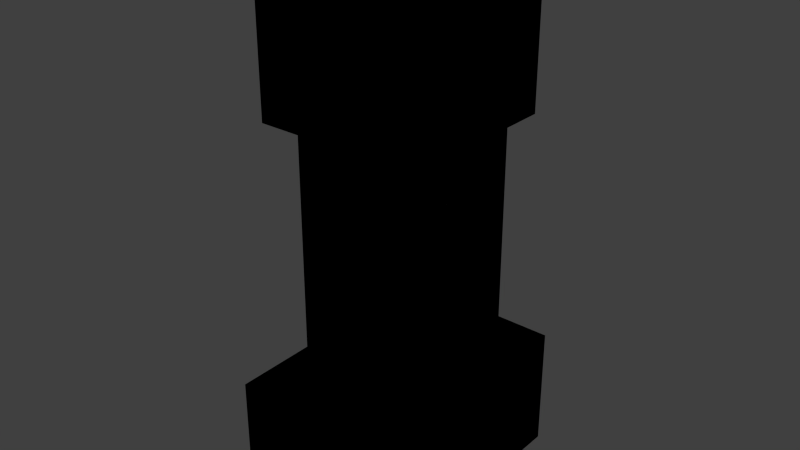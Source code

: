 # Source: creeper.blend  (saved by Blender 2.79.0; exported with 4.5.12 LTS)
import bpy
from mathutils import Matrix  # noqa: F401  (used for matrix-valued properties, if any)

bpy.ops.wm.read_factory_settings(use_empty=True)
scene = bpy.context.scene
scene.name = 'Scene'

# ---- collections
col_collection_1 = bpy.data.collections.new('Collection 1'); scene.collection.children.link(col_collection_1)

# ---- world
world_world = bpy.data.worlds.new('World'); scene.world = world_world
world_world.color = (0.05088, 0.05088, 0.05088)
world_world.use_sun_shadow = False
world_world.sun_shadow_jitter_overblur = 0.0
world_world.cycles.sampling_method = 'NONE'
world_world.cycles.sample_map_resolution = 256

# ---- meshes
me_cube_011 = bpy.data.meshes.new('Cube.011')
me_cube_011.from_pydata([(-1.0, -1.0, -1.0), (-1.0, -1.0, 1.0), (-1.0, 1.0, -1.0), (-1.0, 1.0, 1.0), (1.0, -1.0, -1.0), (1.0, -1.0, 1.0), (1.0, 1.0, -1.0), (1.0, 1.0, 1.0)], [], [(0, 2, 3, 1), (2, 6, 7, 3), (6, 4, 5, 7), (4, 0, 1, 5), (2, 0, 4, 6), (7, 5, 1, 3)])
_uv = me_cube_011.uv_layers.new(name='UVMap')
_uv.uv.foreach_set('vector', [0.0625, 0.1875, 0.0, 0.1875, 0.0, 0.375, 0.0625, 0.375, 0.25, 0.1875, 0.1875, 0.1875, 0.1875, 0.375, 0.25, 0.375, 0.1875, 0.1875, 0.125, 0.1875, 0.125, 0.375, 0.1875, 0.375, 0.125, 0.1875, 0.0625, 0.1875, 0.0625, 0.375, 0.125, 0.375, 0.125, 0.5, 0.125, 0.375, 0.1875, 0.375, 0.1875, 0.5, 0.125, 0.5, 0.125, 0.375, 0.0625, 0.375, 0.0625, 0.5])
me_cube_011.use_remesh_preserve_volume = False
me_cube_011.use_remesh_preserve_attributes = False
me_cube_011.use_mirror_vertex_groups = False
me_cube_011.update()
me_cube_010 = bpy.data.meshes.new('Cube.010')
me_cube_010.from_pydata([(-1.0, -1.0, -1.0), (-1.0, -1.0, 1.0), (-1.0, 1.0, -1.0), (-1.0, 1.0, 1.0), (1.0, -1.0, -1.0), (1.0, -1.0, 1.0), (1.0, 1.0, -1.0), (1.0, 1.0, 1.0)], [], [(0, 2, 3, 1), (2, 6, 7, 3), (6, 4, 5, 7), (4, 0, 1, 5), (2, 0, 4, 6), (7, 5, 1, 3)])
_uv = me_cube_010.uv_layers.new(name='UVMap')
_uv.uv.foreach_set('vector', [0.0625, 0.1875, 0.0, 0.1875, 0.0, 0.375, 0.0625, 0.375, 0.25, 0.1875, 0.1875, 0.1875, 0.1875, 0.375, 0.25, 0.375, 0.1875, 0.1875, 0.125, 0.1875, 0.125, 0.375, 0.1875, 0.375, 0.125, 0.1875, 0.0625, 0.1875, 0.0625, 0.375, 0.125, 0.375, 0.125, 0.5, 0.125, 0.375, 0.1875, 0.375, 0.1875, 0.5, 0.125, 0.5, 0.125, 0.375, 0.0625, 0.375, 0.0625, 0.5])
me_cube_010.use_remesh_preserve_volume = False
me_cube_010.use_remesh_preserve_attributes = False
me_cube_010.use_mirror_vertex_groups = False
me_cube_010.update()
me_cube_009 = bpy.data.meshes.new('Cube.009')
me_cube_009.from_pydata([(-1.0, -1.0, -1.0), (-1.0, -1.0, 1.0), (-1.0, 1.0, -1.0), (-1.0, 1.0, 1.0), (1.0, -1.0, -1.0), (1.0, -1.0, 1.0), (1.0, 1.0, -1.0), (1.0, 1.0, 1.0)], [], [(0, 2, 3, 1), (2, 6, 7, 3), (6, 4, 5, 7), (4, 0, 1, 5), (2, 0, 4, 6), (7, 5, 1, 3)])
_uv = me_cube_009.uv_layers.new(name='UVMap')
_uv.uv.foreach_set('vector', [0.0625, 0.1875, 0.0, 0.1875, 0.0, 0.375, 0.0625, 0.375, 0.25, 0.1875, 0.1875, 0.1875, 0.1875, 0.375, 0.25, 0.375, 0.1875, 0.1875, 0.125, 0.1875, 0.125, 0.375, 0.1875, 0.375, 0.125, 0.1875, 0.0625, 0.1875, 0.0625, 0.375, 0.125, 0.375, 0.125, 0.5, 0.125, 0.375, 0.1875, 0.375, 0.1875, 0.5, 0.125, 0.5, 0.125, 0.375, 0.0625, 0.375, 0.0625, 0.5])
me_cube_009.use_remesh_preserve_volume = False
me_cube_009.use_remesh_preserve_attributes = False
me_cube_009.use_mirror_vertex_groups = False
me_cube_009.update()
me_cube_008 = bpy.data.meshes.new('Cube.008')
me_cube_008.from_pydata([(-1.0, -1.0, -1.0), (-1.0, -1.0, 1.0), (-1.0, 1.0, -1.0), (-1.0, 1.0, 1.0), (1.0, -1.0, -1.0), (1.0, -1.0, 1.0), (1.0, 1.0, -1.0), (1.0, 1.0, 1.0)], [], [(0, 2, 3, 1), (2, 6, 7, 3), (6, 4, 5, 7), (4, 0, 1, 5), (2, 0, 4, 6), (7, 5, 1, 3)])
_uv = me_cube_008.uv_layers.new(name='UVMap')
_uv.uv.foreach_set('vector', [0.0625, 0.1875, 0.0, 0.1875, 0.0, 0.375, 0.0625, 0.375, 0.25, 0.1875, 0.1875, 0.1875, 0.1875, 0.375, 0.25, 0.375, 0.1875, 0.1875, 0.125, 0.1875, 0.125, 0.375, 0.1875, 0.375, 0.125, 0.1875, 0.0625, 0.1875, 0.0625, 0.375, 0.125, 0.375, 0.125, 0.5, 0.125, 0.375, 0.1875, 0.375, 0.1875, 0.5, 0.125, 0.5, 0.125, 0.375, 0.0625, 0.375, 0.0625, 0.5])
me_cube_008.use_remesh_preserve_volume = False
me_cube_008.use_remesh_preserve_attributes = False
me_cube_008.use_mirror_vertex_groups = False
me_cube_008.update()
me_cube_007 = bpy.data.meshes.new('Cube.007')
me_cube_007.from_pydata([(-1.0, -1.0, -1.0), (-1.0, -1.0, 1.0), (-1.0, 1.0, -1.0), (-1.0, 1.0, 1.0), (1.0, -1.0, -1.0), (1.0, -1.0, 1.0), (1.0, 1.0, -1.0), (1.0, 1.0, 1.0)], [], [(0, 2, 3, 1), (2, 6, 7, 3), (6, 4, 5, 7), (4, 0, 1, 5), (2, 0, 4, 6), (7, 5, 1, 3)])
_uv = me_cube_007.uv_layers.new(name='UVMap')
_uv.uv.foreach_set('vector', [0.3125, 0.0, 0.25, 0.0, 0.25, 0.375, 0.3125, 0.375, 0.625, 0.0, 0.5, 0.0, 0.5, 0.375, 0.625, 0.375, 0.5, 0.0, 0.4375, 0.0, 0.4375, 0.375, 0.5, 0.375, 0.4375, 0.0, 0.3125, 0.0, 0.3125, 0.375, 0.4375, 0.375, 0.4375, 0.5, 0.4375, 0.375, 0.5625, 0.375, 0.5625, 0.5, 0.4375, 0.5, 0.4375, 0.375, 0.3125, 0.375, 0.3125, 0.5])
me_cube_007.use_remesh_preserve_volume = False
me_cube_007.use_remesh_preserve_attributes = False
me_cube_007.use_mirror_vertex_groups = False
me_cube_007.update()
me_cube_006 = bpy.data.meshes.new('Cube.006')
me_cube_006.from_pydata([(-1.0, -1.0, -1.0), (-1.0, -1.0, 1.0), (-1.0, 1.0, -1.0), (-1.0, 1.0, 1.0), (1.0, -1.0, -1.0), (1.0, -1.0, 1.0), (1.0, 1.0, -1.0), (1.0, 1.0, 1.0)], [], [(0, 2, 3, 1), (2, 6, 7, 3), (6, 4, 5, 7), (4, 0, 1, 5), (2, 0, 4, 6), (7, 5, 1, 3)])
_uv = me_cube_006.uv_layers.new(name='UVMap')
_uv.uv.foreach_set('vector', [0.125, 0.5, 0.0, 0.5, 0.0, 0.75, 0.125, 0.75, 0.5, 0.5, 0.375, 0.5, 0.375, 0.75, 0.5, 0.75, 0.375, 0.5, 0.25, 0.5, 0.25, 0.75, 0.375, 0.75, 0.25, 0.5, 0.125, 0.5, 0.125, 0.75, 0.25, 0.75, 0.25, 1.0, 0.25, 0.75, 0.375, 0.75, 0.375, 1.0, 0.25, 1.0, 0.25, 0.75, 0.125, 0.75, 0.125, 1.0])
me_cube_006.use_remesh_preserve_volume = False
me_cube_006.use_remesh_preserve_attributes = False
me_cube_006.use_mirror_vertex_groups = False
me_cube_006.update()
me_cube_005 = bpy.data.meshes.new('Cube.005')
me_cube_005.from_pydata([(-1.0, -1.0, -1.0), (-1.0, -1.0, 1.0), (-1.0, 1.0, -1.0), (-1.0, 1.0, 1.0), (1.0, -1.0, -1.0), (1.0, -1.0, 1.0), (1.0, 1.0, -1.0), (1.0, 1.0, 1.0)], [], [(0, 1, 3, 2), (2, 3, 7, 6), (6, 7, 5, 4), (4, 5, 1, 0), (2, 6, 4, 0), (7, 3, 1, 5)])
_uv = me_cube_005.uv_layers.new(name='UVMap')
_uv.uv.foreach_set('vector', [0.0625, 0.1875, 0.0625, 0.375, 0.0, 0.375, 0.0, 0.1875, 0.25, 0.1875, 0.25, 0.375, 0.1875, 0.375, 0.1875, 0.1875, 0.1875, 0.1875, 0.1875, 0.375, 0.125, 0.375, 0.125, 0.1875, 0.125, 0.1875, 0.125, 0.375, 0.0625, 0.375, 0.0625, 0.1875, 0.125, 0.5, 0.1875, 0.5, 0.1875, 0.375, 0.125, 0.375, 0.125, 0.5, 0.0625, 0.5, 0.0625, 0.375, 0.125, 0.375])
me_cube_005.use_remesh_preserve_volume = False
me_cube_005.use_remesh_preserve_attributes = False
me_cube_005.use_mirror_vertex_groups = False
me_cube_005.update()
me_cube_004 = bpy.data.meshes.new('Cube.004')
me_cube_004.from_pydata([(-1.0, -1.0, -1.0), (-1.0, -1.0, 1.0), (-1.0, 1.0, -1.0), (-1.0, 1.0, 1.0), (1.0, -1.0, -1.0), (1.0, -1.0, 1.0), (1.0, 1.0, -1.0), (1.0, 1.0, 1.0)], [], [(0, 1, 3, 2), (2, 3, 7, 6), (6, 7, 5, 4), (4, 5, 1, 0), (2, 6, 4, 0), (7, 3, 1, 5)])
_uv = me_cube_004.uv_layers.new(name='UVMap')
_uv.uv.foreach_set('vector', [0.0625, 0.1875, 0.0625, 0.375, 0.0, 0.375, 0.0, 0.1875, 0.25, 0.1875, 0.25, 0.375, 0.1875, 0.375, 0.1875, 0.1875, 0.1875, 0.1875, 0.1875, 0.375, 0.125, 0.375, 0.125, 0.1875, 0.125, 0.1875, 0.125, 0.375, 0.0625, 0.375, 0.0625, 0.1875, 0.125, 0.5, 0.1875, 0.5, 0.1875, 0.375, 0.125, 0.375, 0.125, 0.5, 0.0625, 0.5, 0.0625, 0.375, 0.125, 0.375])
me_cube_004.use_remesh_preserve_volume = False
me_cube_004.use_remesh_preserve_attributes = False
me_cube_004.use_mirror_vertex_groups = False
me_cube_004.update()
me_cube_003 = bpy.data.meshes.new('Cube.003')
me_cube_003.from_pydata([(-1.0, -1.0, -1.0), (-1.0, -1.0, 1.0), (-1.0, 1.0, -1.0), (-1.0, 1.0, 1.0), (1.0, -1.0, -1.0), (1.0, -1.0, 1.0), (1.0, 1.0, -1.0), (1.0, 1.0, 1.0)], [], [(0, 1, 3, 2), (2, 3, 7, 6), (6, 7, 5, 4), (4, 5, 1, 0), (2, 6, 4, 0), (7, 3, 1, 5)])
_uv = me_cube_003.uv_layers.new(name='UVMap')
_uv.uv.foreach_set('vector', [0.0625, 0.1875, 0.0625, 0.375, 0.0, 0.375, 0.0, 0.1875, 0.25, 0.1875, 0.25, 0.375, 0.1875, 0.375, 0.1875, 0.1875, 0.1875, 0.1875, 0.1875, 0.375, 0.125, 0.375, 0.125, 0.1875, 0.125, 0.1875, 0.125, 0.375, 0.0625, 0.375, 0.0625, 0.1875, 0.125, 0.5, 0.1875, 0.5, 0.1875, 0.375, 0.125, 0.375, 0.125, 0.5, 0.0625, 0.5, 0.0625, 0.375, 0.125, 0.375])
me_cube_003.use_remesh_preserve_volume = False
me_cube_003.use_remesh_preserve_attributes = False
me_cube_003.use_mirror_vertex_groups = False
me_cube_003.update()
me_cube_002 = bpy.data.meshes.new('Cube.002')
me_cube_002.from_pydata([(-1.0, -1.0, -1.0), (-1.0, -1.0, 1.0), (-1.0, 1.0, -1.0), (-1.0, 1.0, 1.0), (1.0, -1.0, -1.0), (1.0, -1.0, 1.0), (1.0, 1.0, -1.0), (1.0, 1.0, 1.0)], [], [(0, 1, 3, 2), (2, 3, 7, 6), (6, 7, 5, 4), (4, 5, 1, 0), (2, 6, 4, 0), (7, 3, 1, 5)])
_uv = me_cube_002.uv_layers.new(name='UVMap')
_uv.uv.foreach_set('vector', [0.3125, 0.0, 0.3125, 0.375, 0.25, 0.375, 0.25, 0.0, 0.625, 0.0, 0.625, 0.375, 0.5, 0.375, 0.5, 0.0, 0.5, 0.0, 0.5, 0.375, 0.4375, 0.375, 0.4375, 0.0, 0.4375, 0.0, 0.4375, 0.375, 0.3125, 0.375, 0.3125, 0.0, 0.4375, 0.5, 0.5625, 0.5, 0.5625, 0.375, 0.4375, 0.375, 0.4375, 0.5, 0.3125, 0.5, 0.3125, 0.375, 0.4375, 0.375])
me_cube_002.use_remesh_preserve_volume = False
me_cube_002.use_remesh_preserve_attributes = False
me_cube_002.use_mirror_vertex_groups = False
me_cube_002.update()
me_cube_001 = bpy.data.meshes.new('Cube.001')
me_cube_001.from_pydata([(-1.0, -1.0, -1.0), (-1.0, -1.0, 1.0), (-1.0, 1.0, -1.0), (-1.0, 1.0, 1.0), (1.0, -1.0, -1.0), (1.0, -1.0, 1.0), (1.0, 1.0, -1.0), (1.0, 1.0, 1.0)], [], [(0, 1, 3, 2), (2, 3, 7, 6), (6, 7, 5, 4), (4, 5, 1, 0), (2, 6, 4, 0), (7, 3, 1, 5)])
_uv = me_cube_001.uv_layers.new(name='UVMap')
_uv.uv.foreach_set('vector', [0.0625, 0.1875, 0.0625, 0.375, 0.0, 0.375, 0.0, 0.1875, 0.25, 0.1875, 0.25, 0.375, 0.1875, 0.375, 0.1875, 0.1875, 0.1875, 0.1875, 0.1875, 0.375, 0.125, 0.375, 0.125, 0.1875, 0.125, 0.1875, 0.125, 0.375, 0.0625, 0.375, 0.0625, 0.1875, 0.125, 0.5, 0.1875, 0.5, 0.1875, 0.375, 0.125, 0.375, 0.125, 0.5, 0.0625, 0.5, 0.0625, 0.375, 0.125, 0.375])
me_cube_001.use_remesh_preserve_volume = False
me_cube_001.use_remesh_preserve_attributes = False
me_cube_001.use_mirror_vertex_groups = False
me_cube_001.update()
me_cube = bpy.data.meshes.new('Cube')
me_cube.from_pydata([(-1.0, -1.0, -1.0), (-1.0, -1.0, 1.0), (-1.0, 1.0, -1.0), (-1.0, 1.0, 1.0), (1.0, -1.0, -1.0), (1.0, -1.0, 1.0), (1.0, 1.0, -1.0), (1.0, 1.0, 1.0)], [], [(0, 1, 3, 2), (2, 3, 7, 6), (6, 7, 5, 4), (4, 5, 1, 0), (2, 6, 4, 0), (7, 3, 1, 5)])
_uv = me_cube.uv_layers.new(name='UVMap')
_uv.uv.foreach_set('vector', [0.125, 0.5, 0.125, 0.75, 0.0, 0.75, 0.0, 0.5, 0.5, 0.5, 0.5, 0.75, 0.375, 0.75, 0.375, 0.5, 0.375, 0.5, 0.375, 0.75, 0.25, 0.75, 0.25, 0.5, 0.25, 0.5, 0.25, 0.75, 0.125, 0.75, 0.125, 0.5, 0.25, 1.0, 0.375, 1.0, 0.375, 0.75, 0.25, 0.75, 0.25, 1.0, 0.125, 1.0, 0.125, 0.75, 0.25, 0.75])
me_cube.use_remesh_preserve_volume = False
me_cube.use_remesh_preserve_attributes = False
me_cube.use_mirror_vertex_groups = False
me_cube.update()
arm_armature = bpy.data.armatures.new('Armature')  # bones are not reproduced

# ---- objects
ob_armature = bpy.data.objects.new('Armature', arm_armature)
ob_leg_back_left2 = bpy.data.objects.new('leg.back.left2', me_cube_011)
ob_leg_back_right2 = bpy.data.objects.new('leg.back.right2', me_cube_010)
ob_leg_front_left2 = bpy.data.objects.new('leg.front.left2', me_cube_009)
ob_leg_front_right2 = bpy.data.objects.new('leg.front.right2', me_cube_008)
ob_body2 = bpy.data.objects.new('body2', me_cube_007)
ob_head2 = bpy.data.objects.new('head2', me_cube_006)
ob_leg_front_right1 = bpy.data.objects.new('leg.front.right1', me_cube_005)
ob_leg_back_right1 = bpy.data.objects.new('leg.back.right1', me_cube_004)
ob_leg_back_left1 = bpy.data.objects.new('leg.back.left1', me_cube_003)
ob_body1 = bpy.data.objects.new('body1', me_cube_002)
ob_leg_front_left1 = bpy.data.objects.new('leg.front.left1', me_cube_001)
ob_head1 = bpy.data.objects.new('head1', me_cube)

# ---- transforms, parenting, visibility, modifiers, constraints
ob_armature.location = (0.0, 0.0, 1.201)
ob_armature.show_in_front = True
ob_armature.lineart.crease_threshold = 0.0
ob_leg_back_left2.parent = ob_armature
ob_leg_back_left2.matrix_parent_inverse = Matrix(((1.0, 0.0, 0.0, -0.0), (0.0, 1.0, 0.0, -0.0), (0.0, 0.0, 1.0, -1.201), (0.0, 0.0, 0.0, 1.0)))
ob_leg_back_left2.location = (0.4108, 0.7931, 0.6051)
ob_leg_back_left2.scale = (0.4, 0.4, 0.6)
ob_leg_back_left2.lineart.crease_threshold = 0.0
_vg = ob_leg_back_left2.vertex_groups.new(name='body')
_vg = ob_leg_back_left2.vertex_groups.new(name='head')
_vg = ob_leg_back_left2.vertex_groups.new(name='leg.front.left')
_vg = ob_leg_back_left2.vertex_groups.new(name='leg,front.right')
_vg = ob_leg_back_left2.vertex_groups.new(name='leg.back.right')
_vg = ob_leg_back_left2.vertex_groups.new(name='leg.back.left')
_vg.add([0, 1, 2, 3, 4, 5, 6, 7], 1.0, 'REPLACE')
_m = ob_leg_back_left2.modifiers.new('Armature', 'ARMATURE')
_m.object = ob_armature
ob_leg_back_right2.parent = ob_armature
ob_leg_back_right2.matrix_parent_inverse = Matrix(((1.0, 0.0, 0.0, -0.0), (0.0, 1.0, 0.0, -0.0), (0.0, 0.0, 1.0, -1.201), (0.0, 0.0, 0.0, 1.0)))
ob_leg_back_right2.location = (-0.4084, 0.7931, 0.6051)
ob_leg_back_right2.scale = (0.4, 0.4, 0.6)
ob_leg_back_right2.lineart.crease_threshold = 0.0
_vg = ob_leg_back_right2.vertex_groups.new(name='body')
_vg = ob_leg_back_right2.vertex_groups.new(name='head')
_vg = ob_leg_back_right2.vertex_groups.new(name='leg.front.left')
_vg = ob_leg_back_right2.vertex_groups.new(name='leg,front.right')
_vg = ob_leg_back_right2.vertex_groups.new(name='leg.back.right')
_vg.add([0, 1, 2, 3, 4, 5, 6, 7], 1.0, 'REPLACE')
_vg = ob_leg_back_right2.vertex_groups.new(name='leg.back.left')
_m = ob_leg_back_right2.modifiers.new('Armature', 'ARMATURE')
_m.object = ob_armature
ob_leg_front_left2.parent = ob_armature
ob_leg_front_left2.matrix_parent_inverse = Matrix(((1.0, 0.0, 0.0, -0.0), (0.0, 1.0, 0.0, -0.0), (0.0, 0.0, 1.0, -1.201), (0.0, 0.0, 0.0, 1.0)))
ob_leg_front_left2.location = (0.4022, -0.7934, 0.6051)
ob_leg_front_left2.scale = (0.4, 0.4, 0.6)
ob_leg_front_left2.lineart.crease_threshold = 0.0
_vg = ob_leg_front_left2.vertex_groups.new(name='body')
_vg = ob_leg_front_left2.vertex_groups.new(name='head')
_vg = ob_leg_front_left2.vertex_groups.new(name='leg.front.left')
_vg.add([0, 1, 2, 3, 4, 5, 6, 7], 1.0, 'REPLACE')
_vg = ob_leg_front_left2.vertex_groups.new(name='leg,front.right')
_vg = ob_leg_front_left2.vertex_groups.new(name='leg.back.right')
_vg = ob_leg_front_left2.vertex_groups.new(name='leg.back.left')
_m = ob_leg_front_left2.modifiers.new('Armature', 'ARMATURE')
_m.object = ob_armature
ob_leg_front_right2.parent = ob_armature
ob_leg_front_right2.matrix_parent_inverse = Matrix(((1.0, 0.0, 0.0, -0.0), (0.0, 1.0, 0.0, -0.0), (0.0, 0.0, 1.0, -1.201), (0.0, 0.0, 0.0, 1.0)))
ob_leg_front_right2.location = (-0.3998, -0.7934, 0.6051)
ob_leg_front_right2.scale = (0.4, 0.4, 0.6)
ob_leg_front_right2.lineart.crease_threshold = 0.0
_vg = ob_leg_front_right2.vertex_groups.new(name='body')
_vg = ob_leg_front_right2.vertex_groups.new(name='head')
_vg = ob_leg_front_right2.vertex_groups.new(name='leg.front.left')
_vg = ob_leg_front_right2.vertex_groups.new(name='leg,front.right')
_vg.add([0, 1, 2, 3, 4, 5, 6, 7], 1.0, 'REPLACE')
_vg = ob_leg_front_right2.vertex_groups.new(name='leg.back.right')
_vg = ob_leg_front_right2.vertex_groups.new(name='leg.back.left')
_m = ob_leg_front_right2.modifiers.new('Armature', 'ARMATURE')
_m.object = ob_armature
ob_body2.parent = ob_armature
ob_body2.matrix_parent_inverse = Matrix(((1.0, 0.0, 0.0, -0.0), (0.0, 1.0, 0.0, -0.0), (0.0, 0.0, 1.0, -1.201), (0.0, 0.0, 0.0, 1.0)))
ob_body2.location = (0.0, 0.0, 2.393)
ob_body2.scale = (0.8, 0.4, 1.2)
ob_body2.lineart.crease_threshold = 0.0
_vg = ob_body2.vertex_groups.new(name='body')
_vg.add([0, 1, 2, 3, 4, 5, 6, 7], 1.0, 'REPLACE')
_vg = ob_body2.vertex_groups.new(name='head')
_vg = ob_body2.vertex_groups.new(name='leg.front.left')
_vg = ob_body2.vertex_groups.new(name='leg,front.right')
_vg = ob_body2.vertex_groups.new(name='leg.back.right')
_vg = ob_body2.vertex_groups.new(name='leg.back.left')
_m = ob_body2.modifiers.new('Armature', 'ARMATURE')
_m.object = ob_armature
ob_head2.parent = ob_armature
ob_head2.matrix_parent_inverse = Matrix(((1.0, 0.0, 0.0, -0.0), (0.0, 1.0, 0.0, -0.0), (0.0, 0.0, 1.0, -1.201), (0.0, 0.0, 0.0, 1.0)))
ob_head2.location = (0.0, 0.0, 4.381)
ob_head2.scale = (0.8, 0.8, 0.8)
ob_head2.lineart.crease_threshold = 0.0
_vg = ob_head2.vertex_groups.new(name='body')
_vg = ob_head2.vertex_groups.new(name='head')
_vg.add([0, 1, 2, 3, 4, 5, 6, 7], 1.0, 'REPLACE')
_vg = ob_head2.vertex_groups.new(name='leg.front.left')
_vg = ob_head2.vertex_groups.new(name='leg,front.right')
_vg = ob_head2.vertex_groups.new(name='leg.back.right')
_vg = ob_head2.vertex_groups.new(name='leg.back.left')
_m = ob_head2.modifiers.new('Armature', 'ARMATURE')
_m.object = ob_armature
ob_leg_front_right1.parent = ob_armature
ob_leg_front_right1.matrix_parent_inverse = Matrix(((1.0, 0.0, 0.0, -0.0), (0.0, 1.0, 0.0, -0.0), (0.0, 0.0, 1.0, -1.201), (0.0, 0.0, 0.0, 1.0)))
ob_leg_front_right1.location = (-0.3998, -0.7934, 0.6051)
ob_leg_front_right1.scale = (0.4, 0.4, 0.6)
ob_leg_front_right1.lineart.crease_threshold = 0.0
_vg = ob_leg_front_right1.vertex_groups.new(name='body')
_vg = ob_leg_front_right1.vertex_groups.new(name='head')
_vg = ob_leg_front_right1.vertex_groups.new(name='leg.front.left')
_vg = ob_leg_front_right1.vertex_groups.new(name='leg,front.right')
_vg.add([0, 1, 2, 3, 4, 5, 6, 7], 1.0, 'REPLACE')
_vg = ob_leg_front_right1.vertex_groups.new(name='leg.back.right')
_vg = ob_leg_front_right1.vertex_groups.new(name='leg.back.left')
_m = ob_leg_front_right1.modifiers.new('Armature', 'ARMATURE')
_m.object = ob_armature
ob_leg_back_right1.parent = ob_armature
ob_leg_back_right1.matrix_parent_inverse = Matrix(((1.0, 0.0, 0.0, -0.0), (0.0, 1.0, 0.0, -0.0), (0.0, 0.0, 1.0, -1.201), (0.0, 0.0, 0.0, 1.0)))
ob_leg_back_right1.location = (-0.4084, 0.7931, 0.6051)
ob_leg_back_right1.scale = (0.4, 0.4, 0.6)
ob_leg_back_right1.lineart.crease_threshold = 0.0
_vg = ob_leg_back_right1.vertex_groups.new(name='body')
_vg = ob_leg_back_right1.vertex_groups.new(name='head')
_vg = ob_leg_back_right1.vertex_groups.new(name='leg.front.left')
_vg = ob_leg_back_right1.vertex_groups.new(name='leg,front.right')
_vg = ob_leg_back_right1.vertex_groups.new(name='leg.back.right')
_vg.add([0, 1, 2, 3, 4, 5, 6, 7], 1.0, 'REPLACE')
_vg = ob_leg_back_right1.vertex_groups.new(name='leg.back.left')
_m = ob_leg_back_right1.modifiers.new('Armature', 'ARMATURE')
_m.object = ob_armature
ob_leg_back_left1.parent = ob_armature
ob_leg_back_left1.matrix_parent_inverse = Matrix(((1.0, 0.0, 0.0, -0.0), (0.0, 1.0, 0.0, -0.0), (0.0, 0.0, 1.0, -1.201), (0.0, 0.0, 0.0, 1.0)))
ob_leg_back_left1.location = (0.4108, 0.7931, 0.6051)
ob_leg_back_left1.scale = (0.4, 0.4, 0.6)
ob_leg_back_left1.lineart.crease_threshold = 0.0
_vg = ob_leg_back_left1.vertex_groups.new(name='body')
_vg = ob_leg_back_left1.vertex_groups.new(name='head')
_vg = ob_leg_back_left1.vertex_groups.new(name='leg.front.left')
_vg = ob_leg_back_left1.vertex_groups.new(name='leg,front.right')
_vg = ob_leg_back_left1.vertex_groups.new(name='leg.back.right')
_vg = ob_leg_back_left1.vertex_groups.new(name='leg.back.left')
_vg.add([0, 1, 2, 3, 4, 5, 6, 7], 1.0, 'REPLACE')
_m = ob_leg_back_left1.modifiers.new('Armature', 'ARMATURE')
_m.object = ob_armature
ob_body1.parent = ob_armature
ob_body1.matrix_parent_inverse = Matrix(((1.0, 0.0, 0.0, -0.0), (0.0, 1.0, 0.0, -0.0), (0.0, 0.0, 1.0, -1.201), (0.0, 0.0, 0.0, 1.0)))
ob_body1.location = (0.0, 0.0, 2.393)
ob_body1.scale = (0.8, 0.4, 1.2)
ob_body1.lineart.crease_threshold = 0.0
_vg = ob_body1.vertex_groups.new(name='body')
_vg.add([0, 1, 2, 3, 4, 5, 6, 7], 1.0, 'REPLACE')
_vg = ob_body1.vertex_groups.new(name='head')
_vg = ob_body1.vertex_groups.new(name='leg.front.left')
_vg = ob_body1.vertex_groups.new(name='leg,front.right')
_vg = ob_body1.vertex_groups.new(name='leg.back.right')
_vg = ob_body1.vertex_groups.new(name='leg.back.left')
_m = ob_body1.modifiers.new('Armature', 'ARMATURE')
_m.object = ob_armature
ob_leg_front_left1.parent = ob_armature
ob_leg_front_left1.matrix_parent_inverse = Matrix(((1.0, 0.0, 0.0, -0.0), (0.0, 1.0, 0.0, -0.0), (0.0, 0.0, 1.0, -1.201), (0.0, 0.0, 0.0, 1.0)))
ob_leg_front_left1.location = (0.4022, -0.7934, 0.6051)
ob_leg_front_left1.scale = (0.4, 0.4, 0.6)
ob_leg_front_left1.lineart.crease_threshold = 0.0
_vg = ob_leg_front_left1.vertex_groups.new(name='body')
_vg = ob_leg_front_left1.vertex_groups.new(name='head')
_vg = ob_leg_front_left1.vertex_groups.new(name='leg.front.left')
_vg.add([0, 1, 2, 3, 4, 5, 6, 7], 1.0, 'REPLACE')
_vg = ob_leg_front_left1.vertex_groups.new(name='leg,front.right')
_vg = ob_leg_front_left1.vertex_groups.new(name='leg.back.right')
_vg = ob_leg_front_left1.vertex_groups.new(name='leg.back.left')
_m = ob_leg_front_left1.modifiers.new('Armature', 'ARMATURE')
_m.object = ob_armature
ob_head1.parent = ob_armature
ob_head1.matrix_parent_inverse = Matrix(((1.0, 0.0, 0.0, -0.0), (0.0, 1.0, 0.0, -0.0), (0.0, 0.0, 1.0, -1.201), (0.0, 0.0, 0.0, 1.0)))
ob_head1.location = (0.0, 0.0, 4.381)
ob_head1.scale = (0.8, 0.8, 0.8)
ob_head1.lineart.crease_threshold = 0.0
_vg = ob_head1.vertex_groups.new(name='body')
_vg = ob_head1.vertex_groups.new(name='head')
_vg.add([0, 1, 2, 3, 4, 5, 6, 7], 1.0, 'REPLACE')
_vg = ob_head1.vertex_groups.new(name='leg.front.left')
_vg = ob_head1.vertex_groups.new(name='leg,front.right')
_vg = ob_head1.vertex_groups.new(name='leg.back.right')
_vg = ob_head1.vertex_groups.new(name='leg.back.left')
_m = ob_head1.modifiers.new('Armature', 'ARMATURE')
_m.object = ob_armature

# ---- collection membership
col_collection_1.objects.link(ob_armature)
col_collection_1.objects.link(ob_leg_back_left2)
col_collection_1.objects.link(ob_leg_back_right2)
col_collection_1.objects.link(ob_leg_front_left2)
col_collection_1.objects.link(ob_leg_front_right2)
col_collection_1.objects.link(ob_body2)
col_collection_1.objects.link(ob_head2)
col_collection_1.objects.link(ob_leg_front_right1)
col_collection_1.objects.link(ob_leg_back_right1)
col_collection_1.objects.link(ob_leg_back_left1)
col_collection_1.objects.link(ob_body1)
col_collection_1.objects.link(ob_leg_front_left1)
col_collection_1.objects.link(ob_head1)

# ---- scene / render settings (as saved in the file)
scene.frame_start = 0; scene.frame_end = 80; scene.frame_set(0)
scene.render.engine = 'BLENDER_EEVEE_NEXT'
scene.render.resolution_percentage = 50
scene.render.dither_intensity = 0.0
scene.render.film_transparent = True
scene.cycles.use_denoising = False
scene.cycles.samples = 10
scene.cycles.sampling_pattern = 'TABULATED_SOBOL'
scene.cycles.light_sampling_threshold = 0.0
scene.cycles.use_adaptive_sampling = False
scene.cycles.use_light_tree = False
scene.cycles.blur_glossy = 0.0
scene.cycles.pixel_filter_type = 'GAUSSIAN'
scene.cycles.sample_clamp_indirect = 0.0
scene.view_settings.view_transform = 'Standard'
bpy.context.view_layer.update()

# ---- added for rendering (the .blend has no active camera and no usable light): camera, sun
cam_auto = bpy.data.cameras.new('AutoCamera')
cam_auto.lens = 50.0
cam_auto.sensor_width = 36.0
cam_auto.clip_end = 1000.0
ob_auto_camera = bpy.data.objects.new('AutoCamera', cam_auto)
scene.collection.objects.link(ob_auto_camera)
ob_auto_camera.location = (5.48353, -6.57895, 6.97909)
ob_auto_camera.rotation_euler = (1.09748, -7.21219e-08, 0.694738)
scene.camera = ob_auto_camera
light_auto_sun = bpy.data.lights.new('AutoSun', 'SUN')
light_auto_sun.energy = 3.0
light_auto_sun.angle = 0.0523599
ob_auto_sun = bpy.data.objects.new('AutoSun', light_auto_sun)
scene.collection.objects.link(ob_auto_sun)
ob_auto_sun.rotation_euler = (0.872665, 0.174533, 0.523599)
bpy.context.view_layer.update()
